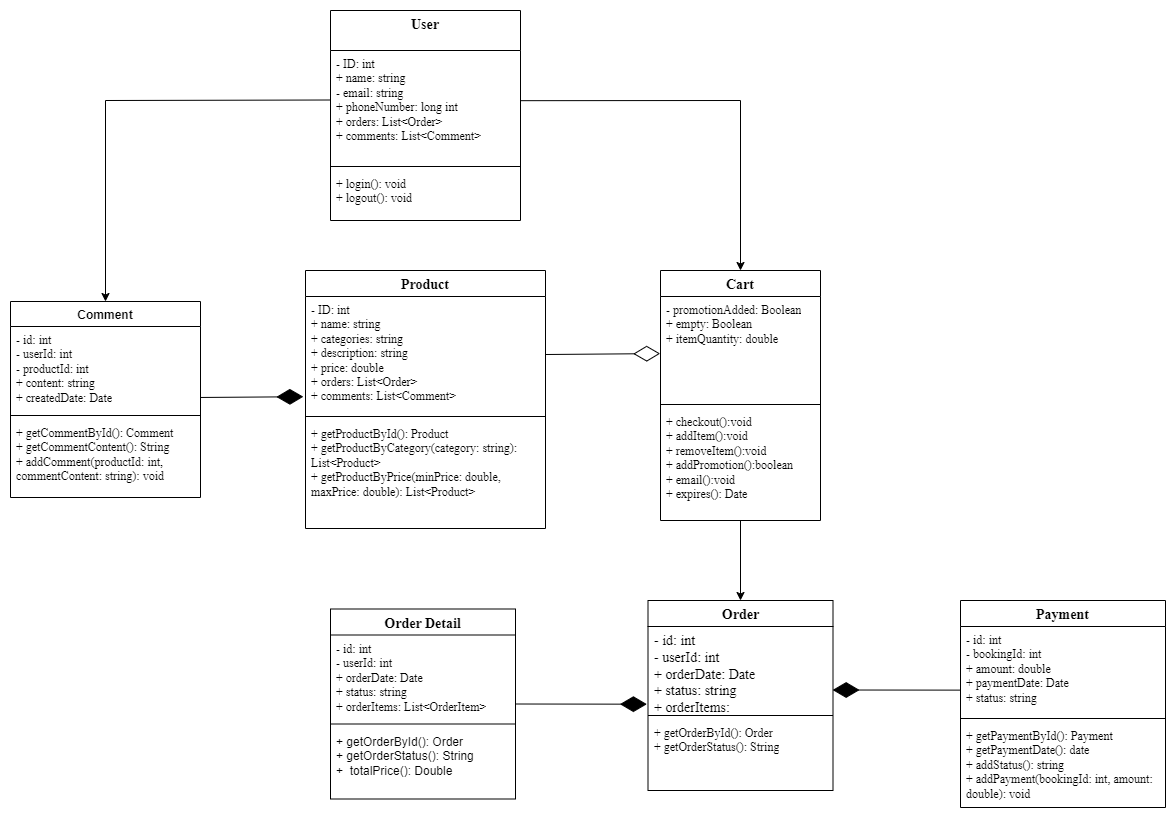

The diagram above was exported from draw.io. Its source (the exported page's mxGraphModel, read from the mxfile embedded in the PNG):
<mxGraphModel dx="-1233" dy="248" grid="1" gridSize="10" guides="1" tooltips="1" connect="1" arrows="1" fold="1" page="1" pageScale="1" pageWidth="850" pageHeight="1100" math="0" shadow="0">
  <root>
    <mxCell id="0" />
    <mxCell id="1" parent="0" />
    <mxCell id="jGRi1sKkiAZREdBH6jb9-41" value="&lt;font face=&quot;Times New Roman&quot;&gt;&lt;span style=&quot;font-size: 14px;&quot;&gt;User&lt;/span&gt;&lt;/font&gt;" style="swimlane;fontStyle=1;align=center;verticalAlign=top;childLayout=stackLayout;horizontal=1;startSize=40;horizontalStack=0;resizeParent=1;resizeParentMax=0;resizeLast=0;collapsible=1;marginBottom=0;whiteSpace=wrap;html=1;" parent="1" vertex="1">
      <mxGeometry x="2350" y="370" width="190" height="210" as="geometry" />
    </mxCell>
    <mxCell id="jGRi1sKkiAZREdBH6jb9-42" value="&lt;font face=&quot;Times New Roman&quot;&gt;- ID: int&amp;nbsp;&lt;br&gt;+ name: string&lt;br&gt;- email: string&lt;br&gt;+ phoneNumber: long int&lt;br&gt;+ orders: List&amp;lt;Order&amp;gt;&lt;br&gt;+ comments: List&amp;lt;Comment&amp;gt;&lt;/font&gt;" style="text;strokeColor=none;fillColor=none;align=left;verticalAlign=top;spacingLeft=4;spacingRight=4;overflow=hidden;rotatable=0;points=[[0,0.5],[1,0.5]];portConstraint=eastwest;whiteSpace=wrap;html=1;" parent="jGRi1sKkiAZREdBH6jb9-41" vertex="1">
      <mxGeometry y="40" width="190" height="112" as="geometry" />
    </mxCell>
    <mxCell id="jGRi1sKkiAZREdBH6jb9-43" value="" style="line;strokeWidth=1;fillColor=none;align=left;verticalAlign=middle;spacingTop=-1;spacingLeft=3;spacingRight=3;rotatable=0;labelPosition=right;points=[];portConstraint=eastwest;strokeColor=inherit;" parent="jGRi1sKkiAZREdBH6jb9-41" vertex="1">
      <mxGeometry y="152" width="190" height="8" as="geometry" />
    </mxCell>
    <mxCell id="jGRi1sKkiAZREdBH6jb9-44" value="&lt;font face=&quot;Times New Roman&quot;&gt;+ login(): void&lt;br&gt;+ logout(): void&lt;/font&gt;" style="text;strokeColor=none;fillColor=none;align=left;verticalAlign=top;spacingLeft=4;spacingRight=4;overflow=hidden;rotatable=0;points=[[0,0.5],[1,0.5]];portConstraint=eastwest;whiteSpace=wrap;html=1;" parent="jGRi1sKkiAZREdBH6jb9-41" vertex="1">
      <mxGeometry y="160" width="190" height="50" as="geometry" />
    </mxCell>
    <mxCell id="jGRi1sKkiAZREdBH6jb9-45" value="&lt;font style=&quot;font-size: 14px;&quot; face=&quot;Times New Roman&quot;&gt;Product&lt;/font&gt;" style="swimlane;fontStyle=1;align=center;verticalAlign=top;childLayout=stackLayout;horizontal=1;startSize=26;horizontalStack=0;resizeParent=1;resizeParentMax=0;resizeLast=0;collapsible=1;marginBottom=0;whiteSpace=wrap;html=1;" parent="1" vertex="1">
      <mxGeometry x="2325" y="630" width="240" height="258" as="geometry" />
    </mxCell>
    <mxCell id="jGRi1sKkiAZREdBH6jb9-46" value="&lt;font face=&quot;Times New Roman&quot;&gt;- ID: int&lt;br&gt;+ name: string&lt;br&gt;+ categories: string&lt;br&gt;+ description: string&lt;br&gt;+ price: double&lt;br&gt;+ orders: List&amp;lt;Order&amp;gt;&lt;br&gt;+ comments: List&amp;lt;Comment&amp;gt;&lt;/font&gt;" style="text;strokeColor=none;fillColor=none;align=left;verticalAlign=top;spacingLeft=4;spacingRight=4;overflow=hidden;rotatable=0;points=[[0,0.5],[1,0.5]];portConstraint=eastwest;whiteSpace=wrap;html=1;" parent="jGRi1sKkiAZREdBH6jb9-45" vertex="1">
      <mxGeometry y="26" width="240" height="116" as="geometry" />
    </mxCell>
    <mxCell id="jGRi1sKkiAZREdBH6jb9-47" value="" style="line;strokeWidth=1;fillColor=none;align=left;verticalAlign=middle;spacingTop=-1;spacingLeft=3;spacingRight=3;rotatable=0;labelPosition=right;points=[];portConstraint=eastwest;strokeColor=inherit;" parent="jGRi1sKkiAZREdBH6jb9-45" vertex="1">
      <mxGeometry y="142" width="240" height="8" as="geometry" />
    </mxCell>
    <mxCell id="jGRi1sKkiAZREdBH6jb9-48" value="&lt;font face=&quot;Times New Roman&quot;&gt;+ getProductById(): Product&lt;br&gt;  + getProductByCategory(category: string): List&amp;lt;Product&amp;gt;&lt;br&gt;  + getProductByPrice(minPrice: double, maxPrice: double): List&amp;lt;Product&amp;gt;&lt;/font&gt;" style="text;strokeColor=none;fillColor=none;align=left;verticalAlign=top;spacingLeft=4;spacingRight=4;overflow=hidden;rotatable=0;points=[[0,0.5],[1,0.5]];portConstraint=eastwest;whiteSpace=wrap;html=1;" parent="jGRi1sKkiAZREdBH6jb9-45" vertex="1">
      <mxGeometry y="150" width="240" height="108" as="geometry" />
    </mxCell>
    <mxCell id="jGRi1sKkiAZREdBH6jb9-49" value="&lt;font face=&quot;Times New Roman&quot; style=&quot;font-size: 14px;&quot;&gt;Cart&lt;/font&gt;" style="swimlane;fontStyle=1;align=center;verticalAlign=top;childLayout=stackLayout;horizontal=1;startSize=26;horizontalStack=0;resizeParent=1;resizeParentMax=0;resizeLast=0;collapsible=1;marginBottom=0;whiteSpace=wrap;html=1;" parent="1" vertex="1">
      <mxGeometry x="2680" y="630" width="160" height="250" as="geometry" />
    </mxCell>
    <mxCell id="jGRi1sKkiAZREdBH6jb9-50" value="&lt;font face=&quot;Times New Roman&quot;&gt;- promotionAdded: Boolean&lt;br&gt;+ empty: Boolean&lt;br&gt;+ itemQuantity: double&lt;/font&gt;" style="text;strokeColor=none;fillColor=none;align=left;verticalAlign=top;spacingLeft=4;spacingRight=4;overflow=hidden;rotatable=0;points=[[0,0.5],[1,0.5]];portConstraint=eastwest;whiteSpace=wrap;html=1;" parent="jGRi1sKkiAZREdBH6jb9-49" vertex="1">
      <mxGeometry y="26" width="160" height="104" as="geometry" />
    </mxCell>
    <mxCell id="jGRi1sKkiAZREdBH6jb9-51" value="" style="line;strokeWidth=1;fillColor=none;align=left;verticalAlign=middle;spacingTop=-1;spacingLeft=3;spacingRight=3;rotatable=0;labelPosition=right;points=[];portConstraint=eastwest;strokeColor=inherit;" parent="jGRi1sKkiAZREdBH6jb9-49" vertex="1">
      <mxGeometry y="130" width="160" height="8" as="geometry" />
    </mxCell>
    <mxCell id="jGRi1sKkiAZREdBH6jb9-52" value="&lt;font face=&quot;Times New Roman&quot;&gt;+ checkout():void&lt;br&gt;+ addItem():void&lt;br&gt;+ removeItem():void&lt;br&gt;+ addPromotion():boolean&lt;br&gt;+ email():void&lt;br&gt;+ expires(): Date&lt;/font&gt;" style="text;strokeColor=none;fillColor=none;align=left;verticalAlign=top;spacingLeft=4;spacingRight=4;overflow=hidden;rotatable=0;points=[[0,0.5],[1,0.5]];portConstraint=eastwest;whiteSpace=wrap;html=1;" parent="jGRi1sKkiAZREdBH6jb9-49" vertex="1">
      <mxGeometry y="138" width="160" height="112" as="geometry" />
    </mxCell>
    <mxCell id="jGRi1sKkiAZREdBH6jb9-53" value="" style="endArrow=diamondThin;endFill=0;endSize=24;html=1;rounded=0;exitX=1;exitY=0.5;exitDx=0;exitDy=0;entryX=-0.002;entryY=0.549;entryDx=0;entryDy=0;entryPerimeter=0;" parent="1" source="jGRi1sKkiAZREdBH6jb9-46" target="jGRi1sKkiAZREdBH6jb9-50" edge="1">
      <mxGeometry width="160" relative="1" as="geometry">
        <mxPoint x="2630" y="820" as="sourcePoint" />
        <mxPoint x="2790" y="820" as="targetPoint" />
      </mxGeometry>
    </mxCell>
    <mxCell id="jGRi1sKkiAZREdBH6jb9-54" value="&lt;font style=&quot;font-size: 14px;&quot; face=&quot;Times New Roman&quot;&gt;Order&lt;/font&gt;" style="swimlane;fontStyle=1;align=center;verticalAlign=top;childLayout=stackLayout;horizontal=1;startSize=26;horizontalStack=0;resizeParent=1;resizeParentMax=0;resizeLast=0;collapsible=1;marginBottom=0;whiteSpace=wrap;html=1;" parent="1" vertex="1">
      <mxGeometry x="2667.5" y="960" width="185" height="190" as="geometry" />
    </mxCell>
    <mxCell id="jGRi1sKkiAZREdBH6jb9-55" value="&lt;font style=&quot;font-size: 14px;&quot; face=&quot;Times New Roman&quot;&gt;- id: int&lt;br&gt;- userId: int&amp;nbsp;&lt;br&gt;+ orderDate: Date&lt;br&gt;+ status: string&amp;nbsp;&lt;br&gt;+ orderItems: List&amp;lt;OrderItem&amp;gt;&lt;/font&gt;" style="text;strokeColor=none;fillColor=none;align=left;verticalAlign=top;spacingLeft=4;spacingRight=4;overflow=hidden;rotatable=0;points=[[0,0.5],[1,0.5]];portConstraint=eastwest;whiteSpace=wrap;html=1;" parent="jGRi1sKkiAZREdBH6jb9-54" vertex="1">
      <mxGeometry y="26" width="185" height="85" as="geometry" />
    </mxCell>
    <mxCell id="jGRi1sKkiAZREdBH6jb9-56" value="" style="line;strokeWidth=1;fillColor=none;align=left;verticalAlign=middle;spacingTop=-1;spacingLeft=3;spacingRight=3;rotatable=0;labelPosition=right;points=[];portConstraint=eastwest;strokeColor=inherit;" parent="jGRi1sKkiAZREdBH6jb9-54" vertex="1">
      <mxGeometry y="111" width="185" height="8" as="geometry" />
    </mxCell>
    <mxCell id="jGRi1sKkiAZREdBH6jb9-57" value="&lt;font face=&quot;Times New Roman&quot;&gt;+ getOrderById(): Order&lt;br&gt;+ getOrderStatus(): String&lt;/font&gt;" style="text;strokeColor=none;fillColor=none;align=left;verticalAlign=top;spacingLeft=4;spacingRight=4;overflow=hidden;rotatable=0;points=[[0,0.5],[1,0.5]];portConstraint=eastwest;whiteSpace=wrap;html=1;" parent="jGRi1sKkiAZREdBH6jb9-54" vertex="1">
      <mxGeometry y="119" width="185" height="71" as="geometry" />
    </mxCell>
    <mxCell id="jGRi1sKkiAZREdBH6jb9-58" value="&lt;font face=&quot;Times New Roman&quot; style=&quot;font-size: 14px;&quot;&gt;Payment&lt;/font&gt;" style="swimlane;fontStyle=1;align=center;verticalAlign=top;childLayout=stackLayout;horizontal=1;startSize=26;horizontalStack=0;resizeParent=1;resizeParentMax=0;resizeLast=0;collapsible=1;marginBottom=0;whiteSpace=wrap;html=1;" parent="1" vertex="1">
      <mxGeometry x="2980" y="960" width="205" height="207" as="geometry" />
    </mxCell>
    <mxCell id="jGRi1sKkiAZREdBH6jb9-59" value="&lt;font face=&quot;Times New Roman&quot;&gt;- id: int&lt;br&gt;- bookingId: int&lt;br&gt;+ amount: double&lt;br&gt;+ paymentDate: Date&lt;br&gt;+ status: string&lt;/font&gt;" style="text;strokeColor=none;fillColor=none;align=left;verticalAlign=top;spacingLeft=4;spacingRight=4;overflow=hidden;rotatable=0;points=[[0,0.5],[1,0.5]];portConstraint=eastwest;whiteSpace=wrap;html=1;" parent="jGRi1sKkiAZREdBH6jb9-58" vertex="1">
      <mxGeometry y="26" width="205" height="88" as="geometry" />
    </mxCell>
    <mxCell id="jGRi1sKkiAZREdBH6jb9-60" value="" style="line;strokeWidth=1;fillColor=none;align=left;verticalAlign=middle;spacingTop=-1;spacingLeft=3;spacingRight=3;rotatable=0;labelPosition=right;points=[];portConstraint=eastwest;strokeColor=inherit;" parent="jGRi1sKkiAZREdBH6jb9-58" vertex="1">
      <mxGeometry y="114" width="205" height="8" as="geometry" />
    </mxCell>
    <mxCell id="jGRi1sKkiAZREdBH6jb9-61" value="&lt;font face=&quot;Times New Roman&quot;&gt;+ getPaymentById(): Payment&lt;br&gt;+ getPaymentDate(): date&lt;br&gt;+ addStatus(): string&lt;br&gt;+ addPayment(bookingId: int, amount: double): void&lt;/font&gt;" style="text;strokeColor=none;fillColor=none;align=left;verticalAlign=top;spacingLeft=4;spacingRight=4;overflow=hidden;rotatable=0;points=[[0,0.5],[1,0.5]];portConstraint=eastwest;whiteSpace=wrap;html=1;" parent="jGRi1sKkiAZREdBH6jb9-58" vertex="1">
      <mxGeometry y="122" width="205" height="85" as="geometry" />
    </mxCell>
    <mxCell id="jGRi1sKkiAZREdBH6jb9-62" value="" style="endArrow=diamondThin;endFill=1;endSize=24;html=1;rounded=0;entryX=-0.009;entryY=0.864;entryDx=0;entryDy=0;entryPerimeter=0;exitX=0.998;exitY=0.835;exitDx=0;exitDy=0;exitPerimeter=0;" parent="1" source="jGRi1sKkiAZREdBH6jb9-64" target="jGRi1sKkiAZREdBH6jb9-46" edge="1">
      <mxGeometry width="160" relative="1" as="geometry">
        <mxPoint x="2140" y="756" as="sourcePoint" />
        <mxPoint x="2170" y="800" as="targetPoint" />
      </mxGeometry>
    </mxCell>
    <mxCell id="jGRi1sKkiAZREdBH6jb9-63" value="Comment" style="swimlane;fontStyle=1;align=center;verticalAlign=top;childLayout=stackLayout;horizontal=1;startSize=25;horizontalStack=0;resizeParent=1;resizeParentMax=0;resizeLast=0;collapsible=1;marginBottom=0;whiteSpace=wrap;html=1;" parent="1" vertex="1">
      <mxGeometry x="2030" y="661" width="190" height="196" as="geometry" />
    </mxCell>
    <mxCell id="jGRi1sKkiAZREdBH6jb9-64" value="&lt;font face=&quot;Times New Roman&quot;&gt;- id: int&lt;br&gt;- userId: int&lt;br&gt;- productId: int&lt;br&gt;+ content: string&lt;br&gt;+ createdDate: Date&lt;/font&gt;" style="text;strokeColor=none;fillColor=none;align=left;verticalAlign=top;spacingLeft=4;spacingRight=4;overflow=hidden;rotatable=0;points=[[0,0.5],[1,0.5]];portConstraint=eastwest;whiteSpace=wrap;html=1;" parent="jGRi1sKkiAZREdBH6jb9-63" vertex="1">
      <mxGeometry y="25" width="190" height="85" as="geometry" />
    </mxCell>
    <mxCell id="jGRi1sKkiAZREdBH6jb9-65" value="" style="line;strokeWidth=1;fillColor=none;align=left;verticalAlign=middle;spacingTop=-1;spacingLeft=3;spacingRight=3;rotatable=0;labelPosition=right;points=[];portConstraint=eastwest;strokeColor=inherit;" parent="jGRi1sKkiAZREdBH6jb9-63" vertex="1">
      <mxGeometry y="110" width="190" height="8" as="geometry" />
    </mxCell>
    <mxCell id="jGRi1sKkiAZREdBH6jb9-66" value="&lt;font face=&quot;Times New Roman&quot;&gt;+ getCommentById(): Comment&lt;br&gt;  + getCommentContent(): String&lt;br&gt;  + addComment(productId: int, commentContent: string): void&lt;/font&gt;" style="text;strokeColor=none;fillColor=none;align=left;verticalAlign=top;spacingLeft=4;spacingRight=4;overflow=hidden;rotatable=0;points=[[0,0.5],[1,0.5]];portConstraint=eastwest;whiteSpace=wrap;html=1;" parent="jGRi1sKkiAZREdBH6jb9-63" vertex="1">
      <mxGeometry y="118" width="190" height="78" as="geometry" />
    </mxCell>
    <mxCell id="jGRi1sKkiAZREdBH6jb9-67" value="" style="endArrow=diamondThin;endFill=1;endSize=24;html=1;rounded=0;entryX=-0.006;entryY=0.914;entryDx=0;entryDy=0;entryPerimeter=0;exitX=1;exitY=0.5;exitDx=0;exitDy=0;" parent="1" source="jGRi1sKkiAZREdBH6jb9-68" target="jGRi1sKkiAZREdBH6jb9-55" edge="1">
      <mxGeometry width="160" relative="1" as="geometry">
        <mxPoint x="2540" y="1060" as="sourcePoint" />
        <mxPoint x="2410" y="1140" as="targetPoint" />
      </mxGeometry>
    </mxCell>
    <mxCell id="jGRi1sKkiAZREdBH6jb9-68" value="&lt;font face=&quot;Times New Roman&quot; style=&quot;font-size: 14px;&quot;&gt;Order Detail&lt;/font&gt;" style="swimlane;fontStyle=1;align=center;verticalAlign=top;childLayout=stackLayout;horizontal=1;startSize=26;horizontalStack=0;resizeParent=1;resizeParentMax=0;resizeLast=0;collapsible=1;marginBottom=0;whiteSpace=wrap;html=1;" parent="1" vertex="1">
      <mxGeometry x="2350" y="968.5" width="185" height="190" as="geometry" />
    </mxCell>
    <mxCell id="jGRi1sKkiAZREdBH6jb9-69" value="&lt;font face=&quot;Times New Roman&quot;&gt;- id: int&lt;br&gt;- userId: int&amp;nbsp;&lt;br&gt;+ orderDate: Date&lt;br&gt;+ status: string&amp;nbsp;&lt;br&gt;+ orderItems: List&amp;lt;OrderItem&amp;gt;&lt;/font&gt;" style="text;strokeColor=none;fillColor=none;align=left;verticalAlign=top;spacingLeft=4;spacingRight=4;overflow=hidden;rotatable=0;points=[[0,0.5],[1,0.5]];portConstraint=eastwest;whiteSpace=wrap;html=1;" parent="jGRi1sKkiAZREdBH6jb9-68" vertex="1">
      <mxGeometry y="26" width="185" height="85" as="geometry" />
    </mxCell>
    <mxCell id="jGRi1sKkiAZREdBH6jb9-70" value="" style="line;strokeWidth=1;fillColor=none;align=left;verticalAlign=middle;spacingTop=-1;spacingLeft=3;spacingRight=3;rotatable=0;labelPosition=right;points=[];portConstraint=eastwest;strokeColor=inherit;" parent="jGRi1sKkiAZREdBH6jb9-68" vertex="1">
      <mxGeometry y="111" width="185" height="8" as="geometry" />
    </mxCell>
    <mxCell id="jGRi1sKkiAZREdBH6jb9-71" value="+ getOrderById(): Order&lt;br&gt;+ getOrderStatus(): String&lt;br&gt;+&amp;nbsp; totalPrice(): Double" style="text;strokeColor=none;fillColor=none;align=left;verticalAlign=top;spacingLeft=4;spacingRight=4;overflow=hidden;rotatable=0;points=[[0,0.5],[1,0.5]];portConstraint=eastwest;whiteSpace=wrap;html=1;" parent="jGRi1sKkiAZREdBH6jb9-68" vertex="1">
      <mxGeometry y="119" width="185" height="71" as="geometry" />
    </mxCell>
    <mxCell id="jGRi1sKkiAZREdBH6jb9-72" value="" style="endArrow=diamondThin;endFill=1;endSize=24;html=1;rounded=0;exitX=0;exitY=0.723;exitDx=0;exitDy=0;exitPerimeter=0;entryX=0.998;entryY=0.747;entryDx=0;entryDy=0;entryPerimeter=0;" parent="1" source="jGRi1sKkiAZREdBH6jb9-59" target="jGRi1sKkiAZREdBH6jb9-55" edge="1">
      <mxGeometry width="160" relative="1" as="geometry">
        <mxPoint x="2931" y="1010" as="sourcePoint" />
        <mxPoint x="2900" y="1120" as="targetPoint" />
      </mxGeometry>
    </mxCell>
    <mxCell id="jGRi1sKkiAZREdBH6jb9-78" value="" style="endArrow=classic;html=1;rounded=0;entryX=0.5;entryY=0;entryDx=0;entryDy=0;exitX=0;exitY=0.442;exitDx=0;exitDy=0;exitPerimeter=0;" parent="1" source="jGRi1sKkiAZREdBH6jb9-42" target="jGRi1sKkiAZREdBH6jb9-63" edge="1">
      <mxGeometry width="50" height="50" relative="1" as="geometry">
        <mxPoint x="2350" y="390" as="sourcePoint" />
        <mxPoint x="2230" y="340" as="targetPoint" />
        <Array as="points">
          <mxPoint x="2125" y="460" />
        </Array>
      </mxGeometry>
    </mxCell>
    <mxCell id="jGRi1sKkiAZREdBH6jb9-79" value="" style="endArrow=classic;html=1;rounded=0;exitX=0.999;exitY=0.448;exitDx=0;exitDy=0;exitPerimeter=0;entryX=0.5;entryY=0;entryDx=0;entryDy=0;" parent="1" source="jGRi1sKkiAZREdBH6jb9-42" target="jGRi1sKkiAZREdBH6jb9-49" edge="1">
      <mxGeometry width="50" height="50" relative="1" as="geometry">
        <mxPoint x="2560" y="460" as="sourcePoint" />
        <mxPoint x="2660" y="470" as="targetPoint" />
        <Array as="points">
          <mxPoint x="2760" y="460" />
        </Array>
      </mxGeometry>
    </mxCell>
    <mxCell id="jGRi1sKkiAZREdBH6jb9-80" value="" style="endArrow=classic;html=1;rounded=0;exitX=0.5;exitY=1.004;exitDx=0;exitDy=0;exitPerimeter=0;entryX=0.5;entryY=0;entryDx=0;entryDy=0;" parent="1" source="jGRi1sKkiAZREdBH6jb9-52" target="jGRi1sKkiAZREdBH6jb9-54" edge="1">
      <mxGeometry width="50" height="50" relative="1" as="geometry">
        <mxPoint x="2890" y="980" as="sourcePoint" />
        <mxPoint x="2940" y="930" as="targetPoint" />
      </mxGeometry>
    </mxCell>
  </root>
</mxGraphModel>